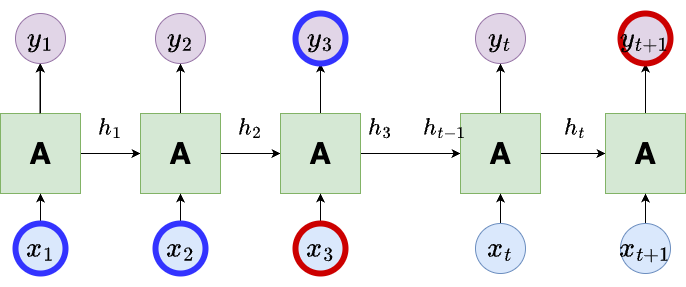

The diagram above was exported from draw.io. Its source (the exported page's mxGraphModel, read from the mxfile embedded in the PNG):
<mxGraphModel dx="1026" dy="691" grid="1" gridSize="10" guides="1" tooltips="1" connect="1" arrows="1" fold="1" page="1" pageScale="1" pageWidth="850" pageHeight="1100" math="1" shadow="0">
  <root>
    <mxCell id="0" />
    <mxCell id="1" parent="0" />
    <mxCell id="L9Uw8XfILW11gYFfSWFa-9" style="edgeStyle=orthogonalEdgeStyle;rounded=0;orthogonalLoop=1;jettySize=auto;html=1;exitX=1;exitY=0.5;exitDx=0;exitDy=0;entryX=0;entryY=0.5;entryDx=0;entryDy=0;" edge="1" parent="1" source="L9Uw8XfILW11gYFfSWFa-11" target="L9Uw8XfILW11gYFfSWFa-17">
      <mxGeometry relative="1" as="geometry" />
    </mxCell>
    <mxCell id="L9Uw8XfILW11gYFfSWFa-10" value="" style="edgeStyle=orthogonalEdgeStyle;rounded=0;orthogonalLoop=1;jettySize=auto;html=1;" edge="1" parent="1" source="L9Uw8XfILW11gYFfSWFa-11" target="L9Uw8XfILW11gYFfSWFa-12">
      <mxGeometry relative="1" as="geometry" />
    </mxCell>
    <mxCell id="L9Uw8XfILW11gYFfSWFa-11" value="A" style="whiteSpace=wrap;html=1;aspect=fixed;fillColor=#d5e8d4;strokeColor=#82b366;fontSize=30;fontStyle=1" vertex="1" parent="1">
      <mxGeometry x="100" y="290" width="80" height="80" as="geometry" />
    </mxCell>
    <mxCell id="L9Uw8XfILW11gYFfSWFa-12" value="&lt;font style=&quot;font-size: 24px;&quot;&gt;$$y_1$$&lt;/font&gt;" style="ellipse;whiteSpace=wrap;html=1;aspect=fixed;fillColor=#e1d5e7;strokeColor=#9673a6;" vertex="1" parent="1">
      <mxGeometry x="115" y="190" width="50" height="50" as="geometry" />
    </mxCell>
    <mxCell id="L9Uw8XfILW11gYFfSWFa-13" style="edgeStyle=orthogonalEdgeStyle;rounded=0;orthogonalLoop=1;jettySize=auto;html=1;exitX=0.5;exitY=0;exitDx=0;exitDy=0;entryX=0.5;entryY=1;entryDx=0;entryDy=0;" edge="1" parent="1" source="L9Uw8XfILW11gYFfSWFa-14" target="L9Uw8XfILW11gYFfSWFa-11">
      <mxGeometry relative="1" as="geometry" />
    </mxCell>
    <mxCell id="L9Uw8XfILW11gYFfSWFa-14" value="&lt;font style=&quot;font-size: 24px;&quot;&gt;$$x_1$$&lt;/font&gt;" style="ellipse;whiteSpace=wrap;html=1;aspect=fixed;fillColor=#dae8fc;strokeColor=#3333FF;perimeterSpacing=1;strokeWidth=6;" vertex="1" parent="1">
      <mxGeometry x="115" y="400" width="50" height="50" as="geometry" />
    </mxCell>
    <mxCell id="L9Uw8XfILW11gYFfSWFa-15" style="edgeStyle=orthogonalEdgeStyle;rounded=0;orthogonalLoop=1;jettySize=auto;html=1;exitX=1;exitY=0.5;exitDx=0;exitDy=0;entryX=0;entryY=0.5;entryDx=0;entryDy=0;" edge="1" parent="1" source="L9Uw8XfILW11gYFfSWFa-17" target="L9Uw8XfILW11gYFfSWFa-23">
      <mxGeometry relative="1" as="geometry" />
    </mxCell>
    <mxCell id="L9Uw8XfILW11gYFfSWFa-16" style="edgeStyle=orthogonalEdgeStyle;rounded=0;orthogonalLoop=1;jettySize=auto;html=1;exitX=0.5;exitY=0;exitDx=0;exitDy=0;entryX=0.5;entryY=1;entryDx=0;entryDy=0;" edge="1" parent="1" source="L9Uw8XfILW11gYFfSWFa-17" target="L9Uw8XfILW11gYFfSWFa-18">
      <mxGeometry relative="1" as="geometry" />
    </mxCell>
    <mxCell id="L9Uw8XfILW11gYFfSWFa-17" value="A" style="whiteSpace=wrap;html=1;aspect=fixed;fillColor=#d5e8d4;strokeColor=#82b366;fontSize=30;fontStyle=1" vertex="1" parent="1">
      <mxGeometry x="240" y="290" width="80" height="80" as="geometry" />
    </mxCell>
    <mxCell id="L9Uw8XfILW11gYFfSWFa-18" value="&lt;font style=&quot;font-size: 24px;&quot;&gt;$$y_2$$&lt;/font&gt;" style="ellipse;whiteSpace=wrap;html=1;aspect=fixed;fillColor=#e1d5e7;strokeColor=#9673a6;" vertex="1" parent="1">
      <mxGeometry x="255" y="190" width="50" height="50" as="geometry" />
    </mxCell>
    <mxCell id="L9Uw8XfILW11gYFfSWFa-19" style="edgeStyle=orthogonalEdgeStyle;rounded=0;orthogonalLoop=1;jettySize=auto;html=1;exitX=0.5;exitY=0;exitDx=0;exitDy=0;entryX=0.5;entryY=1;entryDx=0;entryDy=0;" edge="1" parent="1" source="L9Uw8XfILW11gYFfSWFa-20" target="L9Uw8XfILW11gYFfSWFa-17">
      <mxGeometry relative="1" as="geometry" />
    </mxCell>
    <mxCell id="L9Uw8XfILW11gYFfSWFa-20" value="&lt;font style=&quot;font-size: 24px;&quot;&gt;$$x_2$$&lt;/font&gt;" style="ellipse;whiteSpace=wrap;html=1;aspect=fixed;fillColor=#dae8fc;strokeColor=#3333FF;strokeWidth=6;" vertex="1" parent="1">
      <mxGeometry x="255" y="400" width="50" height="50" as="geometry" />
    </mxCell>
    <mxCell id="L9Uw8XfILW11gYFfSWFa-21" style="edgeStyle=orthogonalEdgeStyle;rounded=0;orthogonalLoop=1;jettySize=auto;html=1;exitX=1;exitY=0.5;exitDx=0;exitDy=0;entryX=0;entryY=0.5;entryDx=0;entryDy=0;" edge="1" parent="1" source="L9Uw8XfILW11gYFfSWFa-23" target="L9Uw8XfILW11gYFfSWFa-28">
      <mxGeometry relative="1" as="geometry" />
    </mxCell>
    <mxCell id="L9Uw8XfILW11gYFfSWFa-22" style="edgeStyle=orthogonalEdgeStyle;rounded=0;orthogonalLoop=1;jettySize=auto;html=1;exitX=0.5;exitY=0;exitDx=0;exitDy=0;entryX=0.5;entryY=1;entryDx=0;entryDy=0;" edge="1" parent="1" source="L9Uw8XfILW11gYFfSWFa-23" target="L9Uw8XfILW11gYFfSWFa-24">
      <mxGeometry relative="1" as="geometry" />
    </mxCell>
    <mxCell id="L9Uw8XfILW11gYFfSWFa-23" value="A" style="whiteSpace=wrap;html=1;aspect=fixed;fillColor=#d5e8d4;strokeColor=#82b366;fontSize=30;fontStyle=1" vertex="1" parent="1">
      <mxGeometry x="380" y="290" width="80" height="80" as="geometry" />
    </mxCell>
    <mxCell id="L9Uw8XfILW11gYFfSWFa-24" value="&lt;font style=&quot;font-size: 24px;&quot;&gt;$$y_3$$&lt;/font&gt;" style="ellipse;whiteSpace=wrap;html=1;aspect=fixed;fillColor=#e1d5e7;strokeColor=#3333FF;strokeWidth=6;" vertex="1" parent="1">
      <mxGeometry x="395" y="190" width="50" height="50" as="geometry" />
    </mxCell>
    <mxCell id="L9Uw8XfILW11gYFfSWFa-25" style="edgeStyle=orthogonalEdgeStyle;rounded=0;orthogonalLoop=1;jettySize=auto;html=1;exitX=0.5;exitY=0;exitDx=0;exitDy=0;entryX=0.5;entryY=1;entryDx=0;entryDy=0;" edge="1" parent="1" source="L9Uw8XfILW11gYFfSWFa-26" target="L9Uw8XfILW11gYFfSWFa-23">
      <mxGeometry relative="1" as="geometry" />
    </mxCell>
    <mxCell id="L9Uw8XfILW11gYFfSWFa-26" value="&lt;font style=&quot;font-size: 24px;&quot;&gt;$$x_3$$&lt;/font&gt;" style="ellipse;whiteSpace=wrap;html=1;aspect=fixed;fillColor=#dae8fc;strokeColor=#CC0000;strokeWidth=6;" vertex="1" parent="1">
      <mxGeometry x="395" y="400" width="50" height="50" as="geometry" />
    </mxCell>
    <mxCell id="L9Uw8XfILW11gYFfSWFa-27" style="edgeStyle=orthogonalEdgeStyle;rounded=0;orthogonalLoop=1;jettySize=auto;html=1;exitX=0.5;exitY=0;exitDx=0;exitDy=0;entryX=0.5;entryY=1;entryDx=0;entryDy=0;" edge="1" parent="1" source="L9Uw8XfILW11gYFfSWFa-28" target="L9Uw8XfILW11gYFfSWFa-29">
      <mxGeometry relative="1" as="geometry" />
    </mxCell>
    <mxCell id="L9Uw8XfILW11gYFfSWFa-44" style="edgeStyle=orthogonalEdgeStyle;rounded=0;orthogonalLoop=1;jettySize=auto;html=1;exitX=1;exitY=0.5;exitDx=0;exitDy=0;entryX=0;entryY=0.5;entryDx=0;entryDy=0;" edge="1" parent="1" source="L9Uw8XfILW11gYFfSWFa-28" target="L9Uw8XfILW11gYFfSWFa-38">
      <mxGeometry relative="1" as="geometry" />
    </mxCell>
    <mxCell id="L9Uw8XfILW11gYFfSWFa-28" value="A" style="whiteSpace=wrap;html=1;aspect=fixed;fillColor=#d5e8d4;strokeColor=#82b366;fontSize=30;fontStyle=1" vertex="1" parent="1">
      <mxGeometry x="560" y="290" width="80" height="80" as="geometry" />
    </mxCell>
    <mxCell id="L9Uw8XfILW11gYFfSWFa-29" value="&lt;font style=&quot;font-size: 24px;&quot;&gt;$$y_t$$&lt;/font&gt;" style="ellipse;whiteSpace=wrap;html=1;aspect=fixed;fillColor=#e1d5e7;strokeColor=#9673a6;" vertex="1" parent="1">
      <mxGeometry x="575" y="190" width="50" height="50" as="geometry" />
    </mxCell>
    <mxCell id="L9Uw8XfILW11gYFfSWFa-30" style="edgeStyle=orthogonalEdgeStyle;rounded=0;orthogonalLoop=1;jettySize=auto;html=1;exitX=0.5;exitY=0;exitDx=0;exitDy=0;entryX=0.5;entryY=1;entryDx=0;entryDy=0;" edge="1" parent="1" source="L9Uw8XfILW11gYFfSWFa-31" target="L9Uw8XfILW11gYFfSWFa-28">
      <mxGeometry relative="1" as="geometry" />
    </mxCell>
    <mxCell id="L9Uw8XfILW11gYFfSWFa-31" value="&lt;font style=&quot;font-size: 24px;&quot;&gt;$$x_t$$&lt;/font&gt;" style="ellipse;whiteSpace=wrap;html=1;aspect=fixed;fillColor=#dae8fc;strokeColor=#6c8ebf;" vertex="1" parent="1">
      <mxGeometry x="575" y="400" width="50" height="50" as="geometry" />
    </mxCell>
    <mxCell id="L9Uw8XfILW11gYFfSWFa-32" value="&lt;font style=&quot;font-size: 20px;&quot;&gt;$$h_1$$&lt;/font&gt;" style="text;html=1;align=center;verticalAlign=middle;whiteSpace=wrap;rounded=0;" vertex="1" parent="1">
      <mxGeometry x="180" y="290" width="60" height="30" as="geometry" />
    </mxCell>
    <mxCell id="L9Uw8XfILW11gYFfSWFa-33" value="&lt;font style=&quot;font-size: 20px;&quot;&gt;$$h_2$$&lt;/font&gt;" style="text;html=1;align=center;verticalAlign=middle;whiteSpace=wrap;rounded=0;" vertex="1" parent="1">
      <mxGeometry x="320" y="290" width="60" height="30" as="geometry" />
    </mxCell>
    <mxCell id="L9Uw8XfILW11gYFfSWFa-34" style="edgeStyle=orthogonalEdgeStyle;rounded=0;orthogonalLoop=1;jettySize=auto;html=1;exitX=0.5;exitY=0;exitDx=0;exitDy=0;" edge="1" parent="1">
      <mxGeometry relative="1" as="geometry">
        <mxPoint x="139.5" y="290" as="sourcePoint" />
        <mxPoint x="139.5" y="240" as="targetPoint" />
        <Array as="points">
          <mxPoint x="139.5" y="250" />
          <mxPoint x="139.5" y="250" />
        </Array>
      </mxGeometry>
    </mxCell>
    <mxCell id="L9Uw8XfILW11gYFfSWFa-35" value="&lt;font style=&quot;font-size: 20px;&quot;&gt;$$h_3$$&lt;/font&gt;" style="text;html=1;align=center;verticalAlign=middle;whiteSpace=wrap;rounded=0;" vertex="1" parent="1">
      <mxGeometry x="450" y="290" width="60" height="30" as="geometry" />
    </mxCell>
    <mxCell id="L9Uw8XfILW11gYFfSWFa-36" value="&lt;font style=&quot;font-size: 20px;&quot;&gt;$$h_{t-1}$$&lt;/font&gt;" style="text;html=1;align=center;verticalAlign=middle;whiteSpace=wrap;rounded=0;" vertex="1" parent="1">
      <mxGeometry x="515" y="290" width="60" height="30" as="geometry" />
    </mxCell>
    <mxCell id="L9Uw8XfILW11gYFfSWFa-37" style="edgeStyle=orthogonalEdgeStyle;rounded=0;orthogonalLoop=1;jettySize=auto;html=1;exitX=0.5;exitY=0;exitDx=0;exitDy=0;entryX=0.5;entryY=1;entryDx=0;entryDy=0;" edge="1" parent="1" source="L9Uw8XfILW11gYFfSWFa-38" target="L9Uw8XfILW11gYFfSWFa-39">
      <mxGeometry relative="1" as="geometry" />
    </mxCell>
    <mxCell id="L9Uw8XfILW11gYFfSWFa-38" value="A" style="whiteSpace=wrap;html=1;aspect=fixed;fillColor=#d5e8d4;strokeColor=#82b366;fontSize=30;fontStyle=1" vertex="1" parent="1">
      <mxGeometry x="705" y="290" width="80" height="80" as="geometry" />
    </mxCell>
    <mxCell id="L9Uw8XfILW11gYFfSWFa-39" value="&lt;font style=&quot;font-size: 24px;&quot;&gt;$$y_{t+1}$$&lt;/font&gt;" style="ellipse;whiteSpace=wrap;html=1;aspect=fixed;fillColor=#e1d5e7;strokeColor=#CC0000;strokeWidth=6;" vertex="1" parent="1">
      <mxGeometry x="720" y="190" width="50" height="50" as="geometry" />
    </mxCell>
    <mxCell id="L9Uw8XfILW11gYFfSWFa-40" style="edgeStyle=orthogonalEdgeStyle;rounded=0;orthogonalLoop=1;jettySize=auto;html=1;exitX=0.5;exitY=0;exitDx=0;exitDy=0;entryX=0.5;entryY=1;entryDx=0;entryDy=0;" edge="1" parent="1" source="L9Uw8XfILW11gYFfSWFa-41" target="L9Uw8XfILW11gYFfSWFa-38">
      <mxGeometry relative="1" as="geometry" />
    </mxCell>
    <mxCell id="L9Uw8XfILW11gYFfSWFa-41" value="&lt;font style=&quot;font-size: 24px;&quot;&gt;$$x_{t+1}$$&lt;/font&gt;" style="ellipse;whiteSpace=wrap;html=1;aspect=fixed;fillColor=#dae8fc;strokeColor=#6c8ebf;" vertex="1" parent="1">
      <mxGeometry x="720" y="400" width="50" height="50" as="geometry" />
    </mxCell>
    <mxCell id="L9Uw8XfILW11gYFfSWFa-42" value="&lt;font style=&quot;font-size: 20px;&quot;&gt;$$h_{t}$$&lt;/font&gt;" style="text;html=1;align=center;verticalAlign=middle;whiteSpace=wrap;rounded=0;" vertex="1" parent="1">
      <mxGeometry x="645" y="290" width="60" height="30" as="geometry" />
    </mxCell>
  </root>
</mxGraphModel>